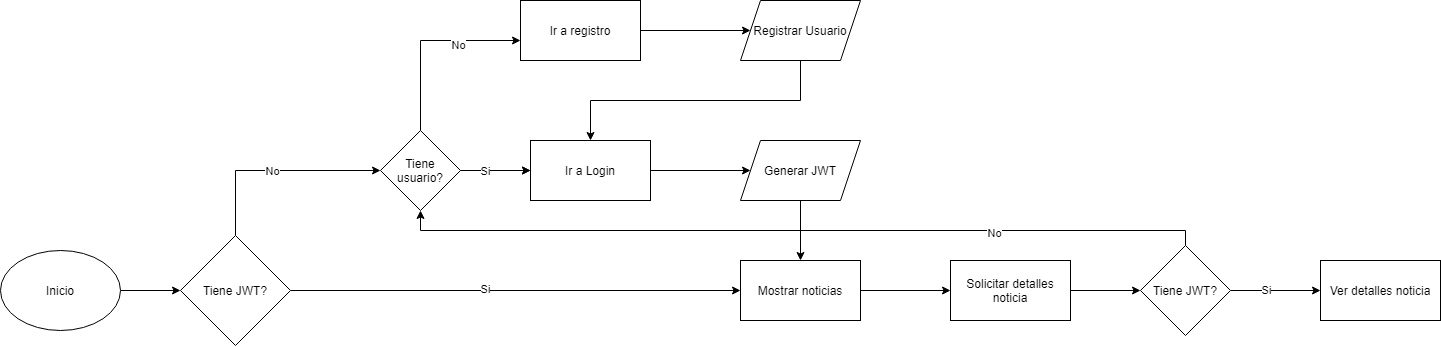

The diagram above was exported from draw.io. Its source (the exported page's mxGraphModel, read from the mxfile embedded in the PNG):
<mxGraphModel dx="1500" dy="1998" grid="1" gridSize="10" guides="1" tooltips="1" connect="1" arrows="1" fold="1" page="1" pageScale="1" pageWidth="827" pageHeight="1169" math="0" shadow="0">
  <root>
    <mxCell id="WIyWlLk6GJQsqaUBKTNV-0" />
    <mxCell id="WIyWlLk6GJQsqaUBKTNV-1" parent="WIyWlLk6GJQsqaUBKTNV-0" />
    <mxCell id="t4MZBcy6rLfpuFVAITIc-8" style="edgeStyle=orthogonalEdgeStyle;rounded=0;orthogonalLoop=1;jettySize=auto;html=1;" edge="1" parent="WIyWlLk6GJQsqaUBKTNV-1" source="t4MZBcy6rLfpuFVAITIc-0" target="t4MZBcy6rLfpuFVAITIc-2">
      <mxGeometry relative="1" as="geometry" />
    </mxCell>
    <mxCell id="t4MZBcy6rLfpuFVAITIc-0" value="Inicio" style="ellipse;whiteSpace=wrap;html=1;" vertex="1" parent="WIyWlLk6GJQsqaUBKTNV-1">
      <mxGeometry x="40" y="-50" width="120" height="80" as="geometry" />
    </mxCell>
    <mxCell id="t4MZBcy6rLfpuFVAITIc-35" style="edgeStyle=orthogonalEdgeStyle;rounded=0;orthogonalLoop=1;jettySize=auto;html=1;" edge="1" parent="WIyWlLk6GJQsqaUBKTNV-1" source="t4MZBcy6rLfpuFVAITIc-1" target="t4MZBcy6rLfpuFVAITIc-33">
      <mxGeometry relative="1" as="geometry" />
    </mxCell>
    <mxCell id="t4MZBcy6rLfpuFVAITIc-1" value="Mostrar noticias" style="rounded=0;whiteSpace=wrap;html=1;" vertex="1" parent="WIyWlLk6GJQsqaUBKTNV-1">
      <mxGeometry x="780" y="-40" width="120" height="60" as="geometry" />
    </mxCell>
    <mxCell id="t4MZBcy6rLfpuFVAITIc-12" style="edgeStyle=orthogonalEdgeStyle;rounded=0;orthogonalLoop=1;jettySize=auto;html=1;" edge="1" parent="WIyWlLk6GJQsqaUBKTNV-1" source="t4MZBcy6rLfpuFVAITIc-2" target="t4MZBcy6rLfpuFVAITIc-1">
      <mxGeometry relative="1" as="geometry" />
    </mxCell>
    <mxCell id="t4MZBcy6rLfpuFVAITIc-13" value="Si" style="edgeLabel;html=1;align=center;verticalAlign=middle;resizable=0;points=[];" vertex="1" connectable="0" parent="t4MZBcy6rLfpuFVAITIc-12">
      <mxGeometry x="-0.1352" y="2" relative="1" as="geometry">
        <mxPoint as="offset" />
      </mxGeometry>
    </mxCell>
    <mxCell id="t4MZBcy6rLfpuFVAITIc-19" style="edgeStyle=orthogonalEdgeStyle;rounded=0;orthogonalLoop=1;jettySize=auto;html=1;" edge="1" parent="WIyWlLk6GJQsqaUBKTNV-1" source="t4MZBcy6rLfpuFVAITIc-2" target="t4MZBcy6rLfpuFVAITIc-16">
      <mxGeometry relative="1" as="geometry">
        <Array as="points">
          <mxPoint x="275" y="-130" />
        </Array>
      </mxGeometry>
    </mxCell>
    <mxCell id="t4MZBcy6rLfpuFVAITIc-20" value="No" style="edgeLabel;html=1;align=center;verticalAlign=middle;resizable=0;points=[];" vertex="1" connectable="0" parent="t4MZBcy6rLfpuFVAITIc-19">
      <mxGeometry x="-0.04" relative="1" as="geometry">
        <mxPoint as="offset" />
      </mxGeometry>
    </mxCell>
    <mxCell id="t4MZBcy6rLfpuFVAITIc-2" value="Tiene JWT?" style="rhombus;whiteSpace=wrap;html=1;" vertex="1" parent="WIyWlLk6GJQsqaUBKTNV-1">
      <mxGeometry x="220" y="-65" width="110" height="110" as="geometry" />
    </mxCell>
    <mxCell id="t4MZBcy6rLfpuFVAITIc-15" value="Ver detalles noticia" style="rounded=0;whiteSpace=wrap;html=1;" vertex="1" parent="WIyWlLk6GJQsqaUBKTNV-1">
      <mxGeometry x="1360" y="-40" width="120" height="60" as="geometry" />
    </mxCell>
    <mxCell id="t4MZBcy6rLfpuFVAITIc-22" value="" style="edgeStyle=orthogonalEdgeStyle;rounded=0;orthogonalLoop=1;jettySize=auto;html=1;" edge="1" parent="WIyWlLk6GJQsqaUBKTNV-1" source="t4MZBcy6rLfpuFVAITIc-16" target="t4MZBcy6rLfpuFVAITIc-21">
      <mxGeometry relative="1" as="geometry" />
    </mxCell>
    <mxCell id="t4MZBcy6rLfpuFVAITIc-26" style="edgeStyle=orthogonalEdgeStyle;rounded=0;orthogonalLoop=1;jettySize=auto;html=1;" edge="1" parent="WIyWlLk6GJQsqaUBKTNV-1" source="t4MZBcy6rLfpuFVAITIc-16" target="t4MZBcy6rLfpuFVAITIc-17">
      <mxGeometry relative="1" as="geometry">
        <Array as="points">
          <mxPoint x="460" y="-260" />
        </Array>
      </mxGeometry>
    </mxCell>
    <mxCell id="t4MZBcy6rLfpuFVAITIc-27" value="No" style="edgeLabel;html=1;align=center;verticalAlign=middle;resizable=0;points=[];" vertex="1" connectable="0" parent="t4MZBcy6rLfpuFVAITIc-26">
      <mxGeometry x="0.335" y="-4" relative="1" as="geometry">
        <mxPoint as="offset" />
      </mxGeometry>
    </mxCell>
    <mxCell id="t4MZBcy6rLfpuFVAITIc-28" value="" style="edgeStyle=orthogonalEdgeStyle;rounded=0;orthogonalLoop=1;jettySize=auto;html=1;" edge="1" parent="WIyWlLk6GJQsqaUBKTNV-1" source="t4MZBcy6rLfpuFVAITIc-16" target="t4MZBcy6rLfpuFVAITIc-21">
      <mxGeometry relative="1" as="geometry" />
    </mxCell>
    <mxCell id="t4MZBcy6rLfpuFVAITIc-29" value="Si" style="edgeLabel;html=1;align=center;verticalAlign=middle;resizable=0;points=[];" vertex="1" connectable="0" parent="t4MZBcy6rLfpuFVAITIc-28">
      <mxGeometry x="-0.2914" relative="1" as="geometry">
        <mxPoint as="offset" />
      </mxGeometry>
    </mxCell>
    <mxCell id="t4MZBcy6rLfpuFVAITIc-16" value="Tiene usuario?" style="rhombus;whiteSpace=wrap;html=1;" vertex="1" parent="WIyWlLk6GJQsqaUBKTNV-1">
      <mxGeometry x="420" y="-170" width="80" height="80" as="geometry" />
    </mxCell>
    <mxCell id="t4MZBcy6rLfpuFVAITIc-31" style="edgeStyle=orthogonalEdgeStyle;rounded=0;orthogonalLoop=1;jettySize=auto;html=1;" edge="1" parent="WIyWlLk6GJQsqaUBKTNV-1" source="t4MZBcy6rLfpuFVAITIc-17" target="t4MZBcy6rLfpuFVAITIc-30">
      <mxGeometry relative="1" as="geometry" />
    </mxCell>
    <mxCell id="t4MZBcy6rLfpuFVAITIc-17" value="Ir a registro" style="rounded=0;whiteSpace=wrap;html=1;" vertex="1" parent="WIyWlLk6GJQsqaUBKTNV-1">
      <mxGeometry x="560" y="-300" width="120" height="60" as="geometry" />
    </mxCell>
    <mxCell id="t4MZBcy6rLfpuFVAITIc-24" value="" style="edgeStyle=orthogonalEdgeStyle;rounded=0;orthogonalLoop=1;jettySize=auto;html=1;" edge="1" parent="WIyWlLk6GJQsqaUBKTNV-1" source="t4MZBcy6rLfpuFVAITIc-21" target="t4MZBcy6rLfpuFVAITIc-23">
      <mxGeometry relative="1" as="geometry" />
    </mxCell>
    <mxCell id="t4MZBcy6rLfpuFVAITIc-21" value="Ir a Login" style="whiteSpace=wrap;html=1;" vertex="1" parent="WIyWlLk6GJQsqaUBKTNV-1">
      <mxGeometry x="570" y="-160" width="120" height="60" as="geometry" />
    </mxCell>
    <mxCell id="t4MZBcy6rLfpuFVAITIc-25" style="edgeStyle=orthogonalEdgeStyle;rounded=0;orthogonalLoop=1;jettySize=auto;html=1;" edge="1" parent="WIyWlLk6GJQsqaUBKTNV-1" source="t4MZBcy6rLfpuFVAITIc-23" target="t4MZBcy6rLfpuFVAITIc-1">
      <mxGeometry relative="1" as="geometry" />
    </mxCell>
    <mxCell id="t4MZBcy6rLfpuFVAITIc-23" value="Generar JWT" style="shape=parallelogram;perimeter=parallelogramPerimeter;whiteSpace=wrap;html=1;fixedSize=1;" vertex="1" parent="WIyWlLk6GJQsqaUBKTNV-1">
      <mxGeometry x="780" y="-160" width="120" height="60" as="geometry" />
    </mxCell>
    <mxCell id="t4MZBcy6rLfpuFVAITIc-32" style="edgeStyle=orthogonalEdgeStyle;rounded=0;orthogonalLoop=1;jettySize=auto;html=1;" edge="1" parent="WIyWlLk6GJQsqaUBKTNV-1" source="t4MZBcy6rLfpuFVAITIc-30" target="t4MZBcy6rLfpuFVAITIc-21">
      <mxGeometry relative="1" as="geometry">
        <Array as="points">
          <mxPoint x="840" y="-200" />
          <mxPoint x="630" y="-200" />
        </Array>
      </mxGeometry>
    </mxCell>
    <mxCell id="t4MZBcy6rLfpuFVAITIc-30" value="Registrar Usuario" style="shape=parallelogram;perimeter=parallelogramPerimeter;whiteSpace=wrap;html=1;fixedSize=1;" vertex="1" parent="WIyWlLk6GJQsqaUBKTNV-1">
      <mxGeometry x="780" y="-300" width="120" height="60" as="geometry" />
    </mxCell>
    <mxCell id="t4MZBcy6rLfpuFVAITIc-36" style="edgeStyle=orthogonalEdgeStyle;rounded=0;orthogonalLoop=1;jettySize=auto;html=1;" edge="1" parent="WIyWlLk6GJQsqaUBKTNV-1" source="t4MZBcy6rLfpuFVAITIc-33" target="t4MZBcy6rLfpuFVAITIc-34">
      <mxGeometry relative="1" as="geometry" />
    </mxCell>
    <mxCell id="t4MZBcy6rLfpuFVAITIc-33" value="Solicitar detalles noticia" style="rounded=0;whiteSpace=wrap;html=1;" vertex="1" parent="WIyWlLk6GJQsqaUBKTNV-1">
      <mxGeometry x="990" y="-40" width="120" height="60" as="geometry" />
    </mxCell>
    <mxCell id="t4MZBcy6rLfpuFVAITIc-37" style="edgeStyle=orthogonalEdgeStyle;rounded=0;orthogonalLoop=1;jettySize=auto;html=1;" edge="1" parent="WIyWlLk6GJQsqaUBKTNV-1" source="t4MZBcy6rLfpuFVAITIc-34" target="t4MZBcy6rLfpuFVAITIc-15">
      <mxGeometry relative="1" as="geometry" />
    </mxCell>
    <mxCell id="t4MZBcy6rLfpuFVAITIc-41" value="Si" style="edgeLabel;html=1;align=center;verticalAlign=middle;resizable=0;points=[];" vertex="1" connectable="0" parent="t4MZBcy6rLfpuFVAITIc-37">
      <mxGeometry x="-0.2222" y="1" relative="1" as="geometry">
        <mxPoint as="offset" />
      </mxGeometry>
    </mxCell>
    <mxCell id="t4MZBcy6rLfpuFVAITIc-39" style="edgeStyle=orthogonalEdgeStyle;rounded=0;orthogonalLoop=1;jettySize=auto;html=1;" edge="1" parent="WIyWlLk6GJQsqaUBKTNV-1" source="t4MZBcy6rLfpuFVAITIc-34" target="t4MZBcy6rLfpuFVAITIc-16">
      <mxGeometry relative="1" as="geometry">
        <Array as="points">
          <mxPoint x="1225" y="-70" />
          <mxPoint x="460" y="-70" />
        </Array>
      </mxGeometry>
    </mxCell>
    <mxCell id="t4MZBcy6rLfpuFVAITIc-40" value="No" style="edgeLabel;html=1;align=center;verticalAlign=middle;resizable=0;points=[];" vertex="1" connectable="0" parent="t4MZBcy6rLfpuFVAITIc-39">
      <mxGeometry x="-0.4825" y="2" relative="1" as="geometry">
        <mxPoint as="offset" />
      </mxGeometry>
    </mxCell>
    <mxCell id="t4MZBcy6rLfpuFVAITIc-34" value="Tiene JWT?" style="rhombus;whiteSpace=wrap;html=1;" vertex="1" parent="WIyWlLk6GJQsqaUBKTNV-1">
      <mxGeometry x="1180" y="-55" width="90" height="90" as="geometry" />
    </mxCell>
  </root>
</mxGraphModel>